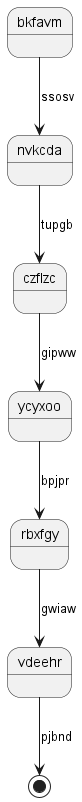

The diagram above was rendered by PlantUML. Its source (embedded in the PNG):
@startuml
state bkfavm
bkfavm --> nvkcda : ssosv
nvkcda --> czflzc : tupgb
czflzc --> ycyxoo : gipww
ycyxoo --> rbxfgy : bpjpr
rbxfgy --> vdeehr : gwiaw
vdeehr --> [*] : pjbnd
@enduml